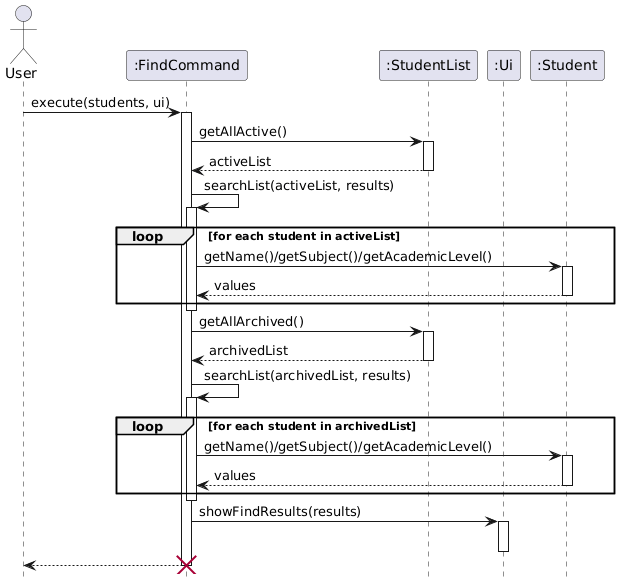

The diagram above was rendered by PlantUML. Its source (embedded in the PNG):
@startuml
hide footbox
actor User
participant ":FindCommand" as FC
participant ":StudentList" as SL
participant ":Ui" as UI
participant ":Student" as S

User -> FC : execute(students, ui)
activate FC

FC -> SL : getAllActive()
activate SL
SL --> FC : activeList
deactivate SL

FC -> FC : searchList(activeList, results)
activate FC
loop for each student in activeList
    FC -> S : getName()/getSubject()/getAcademicLevel()
    activate S
    S --> FC : values
    deactivate S
end
deactivate FC

FC -> SL : getAllArchived()
activate SL
SL --> FC : archivedList
deactivate SL

FC -> FC : searchList(archivedList, results)
activate FC
loop for each student in archivedList
    FC -> S : getName()/getSubject()/getAcademicLevel()
    activate S
    S --> FC : values
    deactivate S
end
deactivate FC

FC -> UI : showFindResults(results)
activate UI
deactivate UI

FC --> User

deactivate FC
destroy FC
@enduml